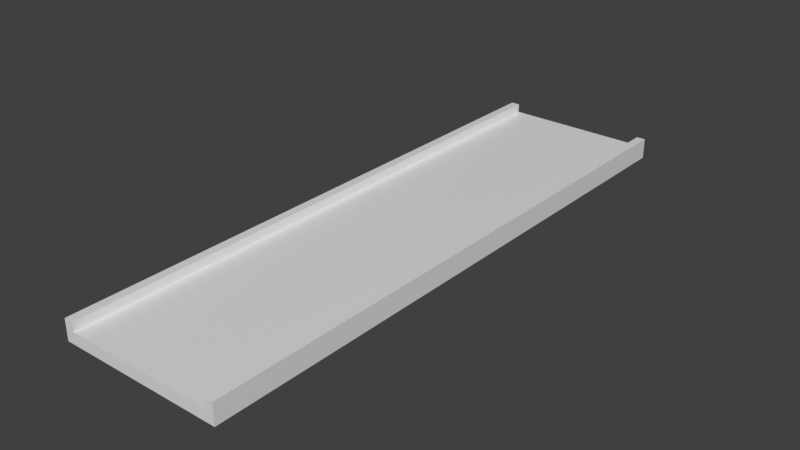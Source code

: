 # Source: PrototypeEnv.blend  (saved by Blender 3.0.42; exported with 4.5.12 LTS)
import bpy
from mathutils import Matrix  # noqa: F401  (used for matrix-valued properties, if any)

bpy.ops.wm.read_factory_settings(use_empty=True)
scene = bpy.context.scene
scene.name = 'Scene'

# ---- collections
col_collection = bpy.data.collections.new('Collection'); scene.collection.children.link(col_collection)

# ---- materials (node trees are filled in below, after node groups)
mat_material = bpy.data.materials.new('Material')
mat_material.alpha_threshold = 0.0
mat_material.use_transparent_shadow = False
mat_material.line_color = (0.0, 0.0, 0.0, 1.0)

# ---- material node trees
mat_material.use_nodes = True; mat_material.node_tree.nodes.clear()
_N = mat_material.node_tree.nodes; _L = mat_material.node_tree.links
n0 = _N.new('ShaderNodeOutputMaterial'); n0.name = 'Material Output'; n0.location = (300, 300)
n1 = _N.new('ShaderNodeBsdfPrincipled'); n1.name = 'Principled BSDF'; n1.location = (10, 300)
n1.distribution = 'GGX'
n1.subsurface_method = 'RANDOM_WALK_SKIN'
n1.inputs[2].default_value = 0.4
n1.inputs[3].default_value = 1.45
n1.inputs[27].default_value = (0.0, 0.0, 0.0, 1.0)
n1.inputs[28].default_value = 1.0
_L.new(n1.outputs[0], n0.inputs[0])
n0.is_active_output = True

# ---- world
world_world = bpy.data.worlds.new('World'); scene.world = world_world
world_world.use_nodes = True; world_world.node_tree.nodes.clear()
_N = world_world.node_tree.nodes; _L = world_world.node_tree.links
n0 = _N.new('ShaderNodeOutputWorld'); n0.name = 'World Output'; n0.location = (300, 300)
n1 = _N.new('ShaderNodeBackground'); n1.name = 'Background'; n1.location = (10, 300)
n1.inputs[0].default_value = (0.05088, 0.05088, 0.05088, 1.0)
_L.new(n1.outputs[0], n0.inputs[0])
n0.is_active_output = True
world_world.color = (0.05088, 0.05088, 0.05088)
world_world.use_sun_shadow = False
world_world.sun_shadow_jitter_overblur = 0.0

# ---- meshes
me_cube = bpy.data.meshes.new('Cube')
me_cube.from_pydata([(1.0, 1.0, 1.0), (1.0, 1.0, -1.0), (1.0, -1.0, 1.0), (1.0, -1.0, -1.0), (-1.0, 1.0, 1.0), (-1.0, 1.0, -1.0), (-1.0, -1.0, 1.0), (-1.0, -1.0, -1.0), (-1.121, 1.0, -1.0), (-1.121, -1.0, -1.0), (1.121, 1.0, 1.0), (1.121, 1.0, -1.0), (-1.121, -1.0, 1.0), (1.121, -1.0, 1.0), (1.121, -1.0, -1.0), (-1.121, 1.0, 1.0), (1.0, 1.0, 2.498), (1.0, -1.0, 2.498), (-1.0, -1.0, 2.498), (-1.0, 1.0, 2.498), (1.121, 1.0, 2.498), (1.121, -1.0, 2.498), (-1.121, -1.0, 2.498), (-1.121, 1.0, 2.498)], [], [(0, 4, 6, 2), (3, 2, 6, 7), (1, 0, 10, 11), (5, 1, 3, 7), (2, 3, 14, 13), (5, 4, 0, 1), (9, 12, 15, 8), (11, 10, 13, 14), (3, 1, 11, 14), (5, 7, 9, 8), (4, 15, 23, 19), (13, 10, 20, 21), (4, 5, 8, 15), (7, 6, 12, 9), (18, 19, 23, 22), (16, 17, 21, 20), (10, 0, 16, 20), (6, 4, 19, 18), (0, 2, 17, 16), (15, 12, 22, 23), (12, 6, 18, 22), (2, 13, 21, 17)])
_uv = me_cube.uv_layers.new(name='UVMap')
_uv.uv.foreach_set('vector', [0.625, 0.5, 0.875, 0.5, 0.875, 0.75, 0.625, 0.75, 0.375, 0.75, 0.625, 0.75, 0.625, 1.0, 0.375, 1.0, 0.375, 0.5, 0.625, 0.5, 0.625, 0.5, 0.375, 0.5, 0.125, 0.5, 0.375, 0.5, 0.375, 0.75, 0.125, 0.75, 0.625, 0.75, 0.375, 0.75, 0.375, 0.75, 0.625, 0.75, 0.375, 0.25, 0.625, 0.25, 0.625, 0.5, 0.375, 0.5, 0.375, 0.0, 0.625, 0.0, 0.625, 0.25, 0.375, 0.25, 0.375, 0.5, 0.625, 0.5, 0.625, 0.75, 0.375, 0.75, 0.375, 0.75, 0.375, 0.5, 0.375, 0.5, 0.375, 0.75, 0.125, 0.5, 0.125, 0.75, 0.125, 0.75, 0.125, 0.5, 0.625, 0.25, 0.625, 0.25, 0.625, 0.25, 0.625, 0.25, 0.625, 0.75, 0.625, 0.5, 0.625, 0.5, 0.625, 0.75, 0.625, 0.25, 0.375, 0.25, 0.375, 0.25, 0.625, 0.25, 0.375, 1.0, 0.625, 1.0, 0.625, 1.0, 0.375, 1.0, 0.875, 0.75, 0.875, 0.5, 0.875, 0.5, 0.875, 0.75, 0.625, 0.5, 0.625, 0.75, 0.625, 0.75, 0.625, 0.5, 0.625, 0.5, 0.625, 0.5, 0.625, 0.5, 0.625, 0.5, 0.875, 0.75, 0.875, 0.5, 0.875, 0.5, 0.875, 0.75, 0.625, 0.5, 0.625, 0.75, 0.625, 0.75, 0.625, 0.5, 0.625, 0.25, 0.625, 0.0, 0.625, 0.0, 0.625, 0.25, 0.625, 1.0, 0.625, 1.0, 0.625, 1.0, 0.625, 1.0, 0.625, 0.75, 0.625, 0.75, 0.625, 0.75, 0.625, 0.75])
me_cube.materials.append(mat_material)
me_cube.use_remesh_preserve_volume = False
me_cube.use_remesh_preserve_attributes = False
me_cube.use_mirror_vertex_groups = False
me_cube.update()

# ---- objects
ob_cube = bpy.data.objects.new('Cube', me_cube)

# ---- transforms, parenting, visibility, modifiers, constraints
ob_cube.location = (0.0, 0.0, -1.0)
ob_cube.scale = (12.5, 50.0, 1.0)
ob_cube.lock_rotations_4d = False
ob_cube.empty_display_type = 'ARROWS'
ob_cube.lineart.crease_threshold = 0.0

# ---- collection membership
col_collection.objects.link(ob_cube)

# ---- scene / render settings (as saved in the file)
scene.frame_start = 1; scene.frame_end = 250; scene.frame_set(1)
scene.render.engine = 'BLENDER_EEVEE_NEXT'
scene.cycles.sampling_pattern = 'TABULATED_SOBOL'
scene.cycles.use_light_tree = False
scene.view_settings.view_transform = 'Standard'
bpy.context.view_layer.update()

# ---- added for rendering (the .blend has no active camera and no usable light): camera, sun
cam_auto = bpy.data.cameras.new('AutoCamera')
cam_auto.lens = 50.0
cam_auto.sensor_width = 36.0
cam_auto.clip_end = 1687.32
ob_auto_camera = bpy.data.objects.new('AutoCamera', cam_auto)
scene.collection.objects.link(ob_auto_camera)
ob_auto_camera.location = (96.144, -115.373, 76.6641)
ob_auto_camera.rotation_euler = (1.09748, -7.21219e-08, 0.694738)
scene.camera = ob_auto_camera
light_auto_sun = bpy.data.lights.new('AutoSun', 'SUN')
light_auto_sun.energy = 3.0
light_auto_sun.angle = 0.0523599
ob_auto_sun = bpy.data.objects.new('AutoSun', light_auto_sun)
scene.collection.objects.link(ob_auto_sun)
ob_auto_sun.rotation_euler = (0.872665, 0.174533, 0.523599)
bpy.context.view_layer.update()
